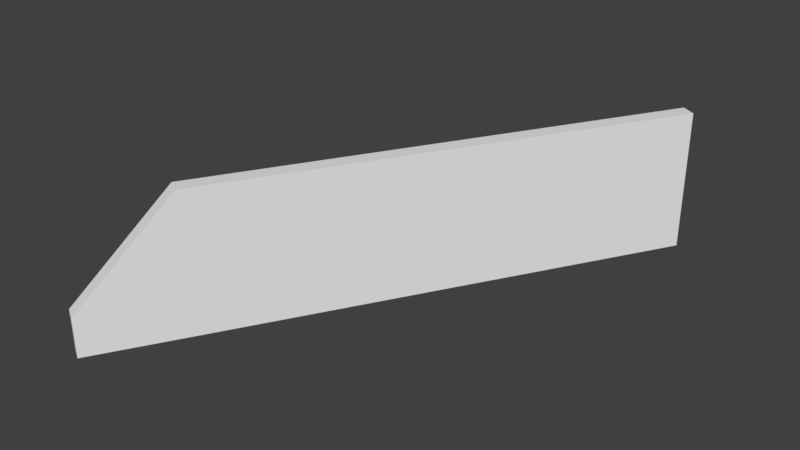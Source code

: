 # Source: Bridge60_Lateral7.blend  (saved by Blender 2.78.0; exported with 4.5.12 LTS)
import bpy
from mathutils import Matrix  # noqa: F401  (used for matrix-valued properties, if any)

bpy.ops.wm.read_factory_settings(use_empty=True)
scene = bpy.context.scene
scene.name = 'Scene'

# ---- collections
col_collection_1 = bpy.data.collections.new('Collection 1'); scene.collection.children.link(col_collection_1)

# ---- materials (node trees are filled in below, after node groups)
mat_material_001 = bpy.data.materials.new('Material.001')
mat_material_001.alpha_threshold = 0.0
mat_material_001.use_transparent_shadow = False
mat_material_001.roughness = 0.5

# ---- material node trees

# ---- world
world_world = bpy.data.worlds.new('World'); scene.world = world_world
world_world.color = (0.05088, 0.05088, 0.05088)
world_world.use_sun_shadow = False
world_world.sun_shadow_jitter_overblur = 0.0
world_world.cycles.sampling_method = 'MANUAL'

# ---- meshes
me_cube_001 = bpy.data.meshes.new('Cube.001')
me_cube_001.from_pydata([(-2.387, -10.78, 2.234), (-1.889, -9.923, 3.154), (-2.532, -10.7, 2.234), (-2.034, -9.839, 3.154), (-1.889, -9.923, 2.234), (-2.034, -9.839, 2.234), (-1.889, -9.923, 3.711), (-2.034, -9.839, 3.711), (-2.387, -10.78, 2.645), (-2.532, -10.7, 2.645), (-1.889, -9.923, 2.645), (-1.323, -8.942, 2.645), (-1.468, -8.859, 3.711), (-1.323, -8.942, 3.711), (-1.468, -8.859, 2.234), (-1.323, -8.942, 3.154), (-1.468, -8.859, 3.154), (-1.323, -8.942, 2.234), (0.6667, -5.495, 2.234), (0.6667, -5.495, 2.645), (0.5217, -5.412, 3.711), (0.6667, -5.495, 3.711), (0.5217, -5.412, 2.234), (0.6667, -5.495, 3.154), (0.5217, -5.412, 3.154)], [], [(10, 1, 8), (5, 4, 0, 2), (9, 7, 3), (8, 1, 6), (16, 3, 7, 12), (13, 12, 7, 6), (14, 17, 4, 5), (11, 15, 1, 10), (0, 8, 9, 2), (4, 10, 8, 0), (7, 9, 8, 6), (23, 15, 11, 19), (17, 11, 10, 4), (19, 11, 17, 18), (18, 17, 14, 22), (20, 12, 13, 21), (24, 16, 12, 20), (1, 15, 13, 6), (15, 23, 21, 13)])
_uv = me_cube_001.uv_layers.new(name='UVMap')
_uv.uv.foreach_set('vector', [0.3603, 0.1612, 0.1882, 0.1612, 0.3603, 0.0, 0.8302, 0.8279, 0.8868, 0.8279, 0.8868, 0.9891, 0.8302, 0.9891, 0.8302, 1.0, 0.4991, 0.825, 0.6866, 0.8325, 0.3603, 0.0, 0.1882, 0.1612, 0.0, 0.1612, 0.7184, 0.6498, 0.6866, 0.8325, 0.4991, 0.825, 0.5309, 0.6423, 0.8868, 0.6446, 0.9434, 0.6446, 0.9434, 0.8279, 0.8868, 0.8279, 0.8302, 0.6446, 0.8868, 0.6446, 0.8868, 0.8279, 0.8302, 0.8279, 0.3603, 0.3445, 0.1882, 0.3445, 0.1882, 0.1612, 0.3603, 0.1612, 0.9434, 0.2391, 0.9434, 0.1726, 1.0, 0.1726, 1.0, 0.2391, 0.4991, 0.1612, 0.3603, 0.1612, 0.3603, 0.0, 0.4991, 0.0, 1.0, 0.0, 1.0, 0.1726, 0.9434, 0.1726, 0.9434, 7.722e-08, 0.1882, 0.9891, 0.1882, 0.3445, 0.3603, 0.3445, 0.3603, 0.9891, 0.4991, 0.3445, 0.3603, 0.3445, 0.3603, 0.1612, 0.4991, 0.1612, 0.3603, 0.9891, 0.3603, 0.3445, 0.4991, 0.3445, 0.4991, 0.9891, 0.8868, 7.722e-08, 0.8868, 0.6446, 0.8302, 0.6446, 0.8302, 0.0, 0.9434, 0.0, 0.9434, 0.6446, 0.8868, 0.6446, 0.8868, 7.722e-08, 0.8302, 0.007492, 0.7184, 0.6498, 0.5309, 0.6423, 0.6427, 0.0, 0.1882, 0.1612, 0.1882, 0.3445, 3.224e-07, 0.3445, 0.0, 0.1612, 0.1882, 0.3445, 0.1882, 0.9891, 8.865e-07, 0.9891, 3.224e-07, 0.3445])
me_cube_001.materials.append(mat_material_001)
me_cube_001.use_remesh_preserve_volume = False
me_cube_001.use_remesh_preserve_attributes = False
me_cube_001.use_mirror_vertex_groups = False
me_cube_001.update()

# ---- objects
ob_cube = bpy.data.objects.new('Cube', me_cube_001)

# ---- transforms, parenting, visibility, modifiers, constraints
ob_cube.location = (0.0, 0.0, 0.0)
ob_cube.lineart.crease_threshold = 0.0
_vg = ob_cube.vertex_groups.new(name='Group')

# ---- collection membership
col_collection_1.objects.link(ob_cube)

# ---- scene / render settings (as saved in the file)
scene.frame_start = 1; scene.frame_end = 250; scene.frame_set(0)
scene.render.engine = 'BLENDER_EEVEE_NEXT'
scene.render.resolution_percentage = 50
scene.render.dither_intensity = 0.0
scene.cycles.use_denoising = False
scene.cycles.samples = 128
scene.cycles.sampling_pattern = 'TABULATED_SOBOL'
scene.cycles.light_sampling_threshold = 0.0
scene.cycles.use_adaptive_sampling = False
scene.cycles.use_light_tree = False
scene.cycles.blur_glossy = 0.0
scene.cycles.sample_clamp_indirect = 0.0
scene.view_settings.view_transform = 'Standard'
bpy.context.view_layer.update()

# ---- added for rendering (the .blend has no active camera and no usable light): camera, sun
cam_auto = bpy.data.cameras.new('AutoCamera')
cam_auto.lens = 50.0
cam_auto.sensor_width = 36.0
cam_auto.clip_end = 1000.0
ob_auto_camera = bpy.data.objects.new('AutoCamera', cam_auto)
scene.collection.objects.link(ob_auto_camera)
ob_auto_camera.location = (5.01182, -15.2315, 7.7282)
ob_auto_camera.rotation_euler = (1.09748, -7.21219e-08, 0.694738)
scene.camera = ob_auto_camera
light_auto_sun = bpy.data.lights.new('AutoSun', 'SUN')
light_auto_sun.energy = 3.0
light_auto_sun.angle = 0.0523599
ob_auto_sun = bpy.data.objects.new('AutoSun', light_auto_sun)
scene.collection.objects.link(ob_auto_sun)
ob_auto_sun.rotation_euler = (0.872665, 0.174533, 0.523599)
bpy.context.view_layer.update()
